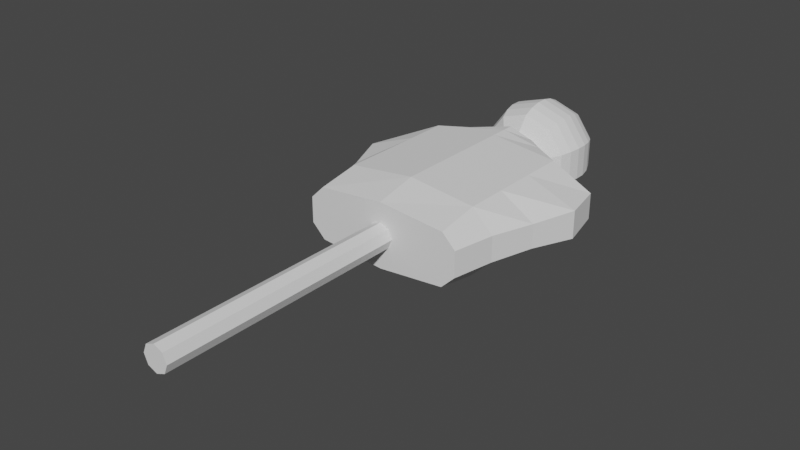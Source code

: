 # Source: TestDummy.blend  (saved by Blender 2.80.57; exported with 4.5.12 LTS)
import bpy
from mathutils import Matrix  # noqa: F401  (used for matrix-valued properties, if any)

bpy.ops.wm.read_factory_settings(use_empty=True)
scene = bpy.context.scene
scene.name = 'Scene'

# ---- collections
col_collection = bpy.data.collections.new('Collection'); scene.collection.children.link(col_collection)

# ---- world
world_world = bpy.data.worlds.new('World'); scene.world = world_world
world_world.use_nodes = True; world_world.node_tree.nodes.clear()
_N = world_world.node_tree.nodes; _L = world_world.node_tree.links
n0 = _N.new('ShaderNodeOutputWorld'); n0.name = 'World Output'; n0.location = (300, 300)
n1 = _N.new('ShaderNodeBackground'); n1.name = 'Background'; n1.location = (10, 300)
n1.inputs[0].default_value = (0.05088, 0.05088, 0.05088, 1.0)
_L.new(n1.outputs[0], n0.inputs[0])
n0.is_active_output = True
world_world.color = (0.05088, 0.05088, 0.05088)
world_world.use_sun_shadow = False
world_world.sun_shadow_jitter_overblur = 0.0

# ---- meshes
me_cylinder = bpy.data.meshes.new('Cylinder')
me_cylinder.from_pydata([(-4.441e-16, -0.08397, -0.05), (-4.441e-16, 1.916, -0.05), (0.03536, -0.08397, -0.03536), (0.03536, 1.916, -0.03536), (0.05, -0.08397, 0.0), (0.05, 1.916, -1.192e-07), (0.03536, -0.08397, 0.03536), (0.03536, 1.916, 0.03536), (-4.371e-09, -0.08397, 0.05), (-4.371e-09, 1.916, 0.05), (-0.03536, -0.08397, 0.03536), (-0.03536, 1.916, 0.03536), (-0.05, -0.08397, 0.0), (-0.05, 1.916, -1.192e-07), (-0.03536, -0.08397, -0.03536), (-0.03536, 1.916, -0.03536), (2.742e-10, 2.041, -0.04274), (2.742e-10, 2.028, -0.08361), (-6.925e-10, 0.8772, 0.0), (-4.885e-08, 1.04, -0.1614), (-4.885e-08, 1.202, -0.1614), (-4.885e-08, 1.365, -0.1614), (0.2619, 1.527, -0.1306), (0.1565, 1.592, -0.1306), (-0.2619, 1.365, -0.1306), (-0.2619, 1.202, -0.1306), (-0.2619, 1.04, -0.1306), (-0.3456, 1.04, -0.04988), (0.02512, 2.041, -0.03457), (0.04914, 2.028, -0.06764), (0.07102, 2.007, -0.09775), (0.08979, 1.978, -0.1236), (0.1046, 1.943, -0.144), (0.1149, 1.904, -0.1582), (0.1202, 1.862, -0.1654), (0.1202, 1.819, -0.1654), (0.1149, 1.777, -0.1582), (0.1046, 1.737, -0.144), (0.2532, 1.592, -0.04988), (0.2532, 1.592, 0.04988), (0.1565, 1.592, 0.1306), (9.521e-09, 1.592, 0.1614), (-0.3973, 1.202, -0.04677), (-0.4585, 1.365, -0.05397), (0.04064, 2.041, -0.01321), (0.07951, 2.028, -0.02584), (0.1149, 2.007, -0.03734), (0.1453, 1.978, -0.0472), (0.1693, 1.943, -0.05501), (0.1859, 1.904, -0.06041), (0.1944, 1.862, -0.06317), (0.1944, 1.819, -0.06317), (0.1859, 1.777, -0.06041), (0.1693, 1.737, -0.05501), (-0.1565, 1.592, 0.1306), (-0.2532, 1.592, 0.04988), (-0.2532, 1.592, -0.04988), (-0.1565, 1.592, -0.1306), (0.3149, 0.8772, -0.04988), (0.3149, 0.8772, 0.04988), (0.04064, 2.041, 0.01321), (0.07951, 2.028, 0.02584), (0.1149, 2.007, 0.03734), (0.1453, 1.978, 0.0472), (0.1693, 1.943, 0.05501), (0.1859, 1.904, 0.06041), (0.1944, 1.862, 0.06317), (0.1944, 1.819, 0.06317), (0.1859, 1.777, 0.06041), (0.1693, 1.737, 0.05501), (-2.947e-08, 1.592, -0.1614), (-1.969e-08, 1.635, -0.1614), (-0.09488, 1.635, -0.1306), (-0.1535, 1.635, -0.04988), (0.2619, 0.8772, 0.1024), (1.64e-08, 0.8772, 0.1266), (0.02512, 2.041, 0.03457), (0.04914, 2.028, 0.06764), (0.07102, 2.007, 0.09775), (0.08979, 1.978, 0.1236), (0.1046, 1.943, 0.144), (0.1149, 1.904, 0.1582), (0.1202, 1.862, 0.1654), (0.1202, 1.819, 0.1654), (0.1149, 1.777, 0.1582), (0.1046, 1.737, 0.144), (-0.1535, 1.635, 0.04988), (-0.09488, 1.635, 0.1306), (3.951e-09, 1.635, 0.1614), (0.09488, 1.635, 0.1306), (-0.2619, 0.8772, 0.1024), (-0.3149, 0.8772, 0.04988), (2.69e-09, 2.041, 0.04274), (-2.197e-09, 2.028, 0.08361), (-2.197e-09, 2.007, 0.1208), (1.735e-08, 1.978, 0.1528), (4.32e-09, 1.943, 0.178), (-8.714e-09, 1.904, 0.1955), (1.735e-08, 1.862, 0.2044), (1.735e-08, 1.819, 0.2044), (-8.714e-09, 1.777, 0.1955), (4.32e-09, 1.737, 0.178), (0.1535, 1.635, 0.04988), (0.1535, 1.635, -0.04988), (0.09488, 1.635, -0.1306), (0.07381, 1.66, -0.1016), (0.1194, 1.66, -0.0388), (-0.3149, 0.8772, -0.04988), (-0.02512, 2.041, 0.03457), (-0.04914, 2.028, 0.06764), (-0.07102, 2.007, 0.09775), (-0.08979, 1.978, 0.1236), (-0.1046, 1.943, 0.144), (-0.1149, 1.904, 0.1582), (-0.1202, 1.862, 0.1654), (-0.1202, 1.819, 0.1654), (-0.1149, 1.777, 0.1582), (-0.1046, 1.737, 0.144), (0.1194, 1.66, 0.0388), (0.07381, 1.66, 0.1016), (2.807e-09, 1.66, 0.1256), (-0.07381, 1.66, 0.1016), (-0.2619, 0.8772, -0.1024), (-4.885e-08, 0.8772, -0.1266), (-0.04064, 2.041, 0.01321), (-0.07951, 2.028, 0.02584), (-0.1149, 2.007, 0.03734), (-0.1453, 1.978, 0.0472), (-0.1693, 1.943, 0.05501), (-0.1859, 1.904, 0.06041), (-0.1944, 1.862, 0.06317), (-0.1944, 1.819, 0.06317), (-0.1859, 1.777, 0.06041), (-0.1693, 1.737, 0.05501), (-0.1194, 1.66, 0.0388), (-0.1194, 1.66, -0.0388), (-0.07381, 1.66, -0.1016), (-1.558e-08, 1.66, -0.1256), (0.2619, 0.8772, -0.1024), (-1.682e-08, 2.046, 0.0), (-0.04064, 2.041, -0.01321), (-0.07951, 2.028, -0.02584), (-0.1149, 2.007, -0.03734), (-0.1453, 1.978, -0.0472), (-0.1693, 1.943, -0.05501), (-0.1859, 1.904, -0.06041), (-0.1944, 1.862, -0.06317), (-0.1944, 1.819, -0.06317), (-0.1859, 1.777, -0.06041), (-0.1693, 1.737, -0.05501), (-1.474e-08, 1.693, -0.1187), (-0.06979, 1.693, -0.09606), (-0.1129, 1.693, -0.03669), (-0.1129, 1.693, 0.03669), (-4.885e-08, 1.527, -0.1614), (-0.2619, 1.527, -0.1306), (-0.02512, 2.041, -0.03457), (-0.04914, 2.028, -0.06764), (-0.07102, 2.007, -0.09775), (-0.08979, 1.978, -0.1236), (-0.1046, 1.943, -0.144), (-0.1149, 1.904, -0.1582), (-0.1202, 1.862, -0.1654), (-0.1202, 1.819, -0.1654), (-0.1149, 1.777, -0.1582), (-0.1046, 1.737, -0.144), (-0.06979, 1.693, 0.09606), (2.651e-09, 1.693, 0.1187), (0.06979, 1.693, 0.09606), (0.1129, 1.693, 0.03669), (-0.4237, 1.527, -0.04988), (-0.4237, 1.527, 0.04988), (-0.2619, 1.527, 0.1306), (1.64e-08, 1.527, 0.1614), (-8.714e-09, 2.007, -0.1208), (-3.478e-08, 1.978, -0.1528), (-2.175e-08, 1.943, -0.178), (-2.197e-09, 1.904, -0.1955), (-3.478e-08, 1.862, -0.2044), (-3.478e-08, 1.819, -0.2044), (-2.197e-09, 1.777, -0.1955), (-2.175e-08, 1.737, -0.178), (0.2619, 1.527, 0.1306), (0.4237, 1.527, 0.04988), (0.1129, 1.693, -0.03669), (0.06979, 1.693, -0.09606), (0.4237, 1.527, -0.04988), (-0.4585, 1.365, 0.05397), (-0.3973, 1.202, 0.04677), (-0.3456, 1.04, 0.04988), (0.3456, 1.04, 0.04988), (0.3973, 1.202, 0.04677), (0.4585, 1.365, 0.05397), (0.2619, 1.365, 0.1306), (0.2619, 1.202, 0.1306), (0.2619, 1.04, 0.1306), (1.64e-08, 1.04, 0.1614), (1.64e-08, 1.202, 0.1614), (1.64e-08, 1.365, 0.1614), (-0.2619, 1.365, 0.1306), (-0.2619, 1.202, 0.1306), (-0.2619, 1.04, 0.1306), (0.2619, 1.04, -0.1306), (0.2619, 1.202, -0.1306), (0.2619, 1.365, -0.1306), (0.4585, 1.365, -0.05397), (0.3973, 1.202, -0.04677), (0.3456, 1.04, -0.04988)], [], [(0, 1, 3, 2), (2, 3, 5, 4), (4, 5, 7, 6), (6, 7, 9, 8), (8, 9, 11, 10), (10, 11, 13, 12), (3, 1, 15, 13, 11, 9, 7, 5), (12, 13, 15, 14), (14, 15, 1, 0), (0, 2, 4, 6, 8, 10, 12, 14), (177, 176, 32, 33), (39, 40, 182, 183), (178, 177, 33, 34), (103, 102, 39, 38), (179, 178, 34, 35), (16, 139, 28), (180, 179, 35, 36), (17, 16, 28, 29), (181, 180, 36, 37), (174, 17, 29, 30), (55, 56, 170, 171), (175, 174, 30, 31), (57, 70, 154, 155), (176, 175, 31, 32), (70, 23, 22, 154), (33, 32, 48, 49), (87, 86, 55, 54), (34, 33, 49, 50), (88, 87, 54, 41), (35, 34, 50, 51), (28, 139, 44), (36, 35, 51, 52), (29, 28, 44, 45), (37, 36, 52, 53), (30, 29, 45, 46), (54, 55, 171, 172), (31, 30, 46, 47), (41, 54, 172, 173), (32, 31, 47, 48), (40, 41, 173, 182), (86, 73, 56, 55), (48, 47, 63, 64), (71, 104, 23, 70), (49, 48, 64, 65), (73, 72, 57, 56), (50, 49, 65, 66), (104, 103, 38, 23), (51, 50, 66, 67), (44, 139, 60), (52, 51, 67, 68), (45, 44, 60, 61), (53, 52, 68, 69), (46, 45, 61, 62), (89, 88, 41, 40), (47, 46, 62, 63), (62, 61, 77, 78), (72, 71, 70, 57), (63, 62, 78, 79), (102, 89, 40, 39), (64, 63, 79, 80), (118, 119, 89, 102), (65, 64, 80, 81), (121, 134, 86, 87), (66, 65, 81, 82), (137, 105, 104, 71), (67, 66, 82, 83), (60, 139, 76), (68, 67, 83, 84), (61, 60, 76, 77), (69, 68, 84, 85), (84, 83, 99, 100), (77, 76, 92, 93), (85, 84, 100, 101), (78, 77, 93, 94), (136, 137, 71, 72), (79, 78, 94, 95), (119, 120, 88, 89), (80, 79, 95, 96), (135, 136, 72, 73), (81, 80, 96, 97), (120, 121, 87, 88), (82, 81, 97, 98), (105, 106, 103, 104), (83, 82, 98, 99), (76, 139, 92), (184, 169, 118, 106), (99, 98, 114, 115), (92, 139, 108), (100, 99, 115, 116), (93, 92, 108, 109), (101, 100, 116, 117), (94, 93, 109, 110), (134, 135, 73, 86), (95, 94, 110, 111), (106, 118, 102, 103), (96, 95, 111, 112), (168, 167, 120, 119), (97, 96, 112, 113), (152, 151, 136, 135), (98, 97, 113, 114), (53, 69, 169, 184), (114, 113, 129, 130), (167, 166, 121, 120), (115, 114, 130, 131), (108, 139, 124), (116, 115, 131, 132), (109, 108, 124, 125), (117, 116, 132, 133), (110, 109, 125, 126), (169, 168, 119, 118), (111, 110, 126, 127), (153, 152, 135, 134), (112, 111, 127, 128), (185, 184, 106, 105), (113, 112, 128, 129), (128, 127, 143, 144), (149, 165, 151, 152), (129, 128, 144, 145), (101, 117, 166, 167), (130, 129, 145, 146), (166, 153, 134, 121), (131, 130, 146, 147), (124, 139, 140), (132, 131, 147, 148), (125, 124, 140, 141), (133, 132, 148, 149), (126, 125, 141, 142), (37, 53, 184, 185), (127, 126, 142, 143), (69, 85, 168, 169), (181, 37, 185, 150), (143, 142, 158, 159), (133, 149, 152, 153), (144, 143, 159, 160), (165, 181, 150, 151), (145, 144, 160, 161), (117, 133, 153, 166), (146, 145, 161, 162), (151, 150, 137, 136), (147, 146, 162, 163), (140, 139, 156), (148, 147, 163, 164), (141, 140, 156, 157), (149, 148, 164, 165), (142, 141, 157, 158), (157, 156, 16, 17), (165, 164, 180, 181), (158, 157, 17, 174), (23, 38, 186, 22), (159, 158, 174, 175), (38, 39, 183, 186), (160, 159, 175, 176), (56, 57, 155, 170), (161, 160, 176, 177), (85, 101, 167, 168), (162, 161, 177, 178), (150, 185, 105, 137), (163, 162, 178, 179), (156, 139, 16), (164, 163, 179, 180), (202, 207, 58, 138), (196, 201, 90, 75), (190, 195, 74, 59), (201, 189, 91, 90), (26, 19, 123, 122), (189, 27, 107, 91), (195, 196, 75, 74), (27, 26, 122, 107), (207, 190, 59, 58), (19, 202, 138, 123), (91, 107, 18), (123, 138, 18), (58, 59, 18), (74, 75, 18), (122, 123, 18), (107, 122, 18), (75, 90, 18), (59, 74, 18), (90, 91, 18), (138, 58, 18), (154, 22, 204, 21), (21, 204, 203, 20), (20, 203, 202, 19), (186, 183, 192, 205), (205, 192, 191, 206), (206, 191, 190, 207), (170, 155, 24, 43), (43, 24, 25, 42), (42, 25, 26, 27), (182, 173, 198, 193), (193, 198, 197, 194), (194, 197, 196, 195), (171, 170, 43, 187), (187, 43, 42, 188), (188, 42, 27, 189), (155, 154, 21, 24), (24, 21, 20, 25), (25, 20, 19, 26), (172, 171, 187, 199), (199, 187, 188, 200), (200, 188, 189, 201), (183, 182, 193, 192), (192, 193, 194, 191), (191, 194, 195, 190), (173, 172, 199, 198), (198, 199, 200, 197), (197, 200, 201, 196), (22, 186, 205, 204), (204, 205, 206, 203), (203, 206, 207, 202)])
_uv = me_cylinder.uv_layers.new(name='UVMap')
_uv.uv.foreach_set('vector', [1.0, 0.5, 1.0, 1.0, 0.875, 1.0, 0.875, 0.5, 0.875, 0.5, 0.875, 1.0, 0.75, 1.0, 0.75, 0.5, 0.75, 0.5, 0.75, 1.0, 0.625, 1.0, 0.625, 0.5, 0.625, 0.5, 0.625, 1.0, 0.5, 1.0, 0.5, 0.5, 0.5, 0.5, 0.5, 1.0, 0.375, 1.0, 0.375, 0.5, 0.375, 0.5, 0.375, 1.0, 0.25, 1.0, 0.25, 0.5, 0.4197, 0.4197, 0.25, 0.49, 0.08029, 0.4197, 0.01, 0.25, 0.08029, 0.08029, 0.25, 0.01, 0.4197, 0.08029, 0.49, 0.25, 0.25, 0.5, 0.25, 1.0, 0.125, 1.0, 0.125, 0.5, 0.125, 0.5, 0.125, 1.0, 0.0, 1.0, 0.0, 0.5, 0.75, 0.49, 0.9197, 0.4197, 0.99, 0.25, 0.9197, 0.08029, 0.75, 0.01, 0.5803, 0.08029, 0.51, 0.25, 0.5803, 0.4197, 0.7, 0.6, 0.7, 0.6667, 0.6, 0.6667, 0.6, 0.6, 0.4, 0.3333, 0.3, 0.3333, 0.3, 0.3333, 0.4, 0.3333, 0.7, 0.5333, 0.7, 0.6, 0.6, 0.6, 0.6, 0.5333, 0.5, 0.3333, 0.4, 0.3333, 0.4, 0.3333, 0.5, 0.3333, 0.7, 0.4667, 0.7, 0.5333, 0.6, 0.5333, 0.6, 0.4667, 0.7, 0.9333, 0.65, 1.0, 0.6, 0.9333, 0.7, 0.4, 0.7, 0.4667, 0.6, 0.4667, 0.6, 0.4, 0.7, 0.8667, 0.7, 0.9333, 0.6, 0.9333, 0.6, 0.8667, 0.7, 0.3333, 0.7, 0.4, 0.6, 0.4, 0.6, 0.3333, 0.7, 0.8, 0.7, 0.8667, 0.6, 0.8667, 0.6, 0.8, 1.0, 0.3333, 0.9, 0.3333, 0.9, 0.3333, 1.0, 0.3333, 0.7, 0.7333, 0.7, 0.8, 0.6, 0.8, 0.6, 0.7333, 0.8, 0.3333, 0.7, 0.3333, 0.7, 0.3333, 0.8, 0.3333, 0.7, 0.6667, 0.7, 0.7333, 0.6, 0.7333, 0.6, 0.6667, 0.7, 0.3333, 0.6, 0.3333, 0.6, 0.3333, 0.7, 0.3333, 0.6, 0.6, 0.6, 0.6667, 0.5, 0.6667, 0.5, 0.6, 0.1, 0.3333, 5.96e-08, 0.3333, 5.96e-08, 0.3333, 0.1, 0.3333, 0.6, 0.5333, 0.6, 0.6, 0.5, 0.6, 0.5, 0.5333, 0.2, 0.3333, 0.1, 0.3333, 0.1, 0.3333, 0.2, 0.3333, 0.6, 0.4667, 0.6, 0.5333, 0.5, 0.5333, 0.5, 0.4667, 0.6, 0.9333, 0.55, 1.0, 0.5, 0.9333, 0.6, 0.4, 0.6, 0.4667, 0.5, 0.4667, 0.5, 0.4, 0.6, 0.8667, 0.6, 0.9333, 0.5, 0.9333, 0.5, 0.8667, 0.6, 0.3333, 0.6, 0.4, 0.5, 0.4, 0.5, 0.3333, 0.6, 0.8, 0.6, 0.8667, 0.5, 0.8667, 0.5, 0.8, 0.1, 0.3333, 5.96e-08, 0.3333, 5.96e-08, 0.3333, 0.1, 0.3333, 0.6, 0.7333, 0.6, 0.8, 0.5, 0.8, 0.5, 0.7333, 0.2, 0.3333, 0.1, 0.3333, 0.1, 0.3333, 0.2, 0.3333, 0.6, 0.6667, 0.6, 0.7333, 0.5, 0.7333, 0.5, 0.6667, 0.3, 0.3333, 0.2, 0.3333, 0.2, 0.3333, 0.3, 0.3333, 1.0, 0.3333, 0.9, 0.3333, 0.9, 0.3333, 1.0, 0.3333, 0.5, 0.6667, 0.5, 0.7333, 0.4, 0.7333, 0.4, 0.6667, 0.7, 0.3333, 0.6, 0.3333, 0.6, 0.3333, 0.7, 0.3333, 0.5, 0.6, 0.5, 0.6667, 0.4, 0.6667, 0.4, 0.6, 0.9, 0.3333, 0.8, 0.3333, 0.8, 0.3333, 0.9, 0.3333, 0.5, 0.5333, 0.5, 0.6, 0.4, 0.6, 0.4, 0.5333, 0.6, 0.3333, 0.5, 0.3333, 0.5, 0.3333, 0.6, 0.3333, 0.5, 0.4667, 0.5, 0.5333, 0.4, 0.5333, 0.4, 0.4667, 0.5, 0.9333, 0.45, 1.0, 0.4, 0.9333, 0.5, 0.4, 0.5, 0.4667, 0.4, 0.4667, 0.4, 0.4, 0.5, 0.8667, 0.5, 0.9333, 0.4, 0.9333, 0.4, 0.8667, 0.5, 0.3333, 0.5, 0.4, 0.4, 0.4, 0.4, 0.3333, 0.5, 0.8, 0.5, 0.8667, 0.4, 0.8667, 0.4, 0.8, 0.3, 0.3333, 0.2, 0.3333, 0.2, 0.3333, 0.3, 0.3333, 0.5, 0.7333, 0.5, 0.8, 0.4, 0.8, 0.4, 0.7333, 0.4, 0.8, 0.4, 0.8667, 0.3, 0.8667, 0.3, 0.8, 0.8, 0.3333, 0.7, 0.3333, 0.7, 0.3333, 0.8, 0.3333, 0.4, 0.7333, 0.4, 0.8, 0.3, 0.8, 0.3, 0.7333, 0.4, 0.3333, 0.3, 0.3333, 0.3, 0.3333, 0.4, 0.3333, 0.4, 0.6667, 0.4, 0.7333, 0.3, 0.7333, 0.3, 0.6667, 0.4, 0.3333, 0.3, 0.3333, 0.3, 0.3333, 0.4, 0.3333, 0.4, 0.6, 0.4, 0.6667, 0.3, 0.6667, 0.3, 0.6, 0.1, 0.3333, 5.96e-08, 0.3333, 5.96e-08, 0.3333, 0.1, 0.3333, 0.4, 0.5333, 0.4, 0.6, 0.3, 0.6, 0.3, 0.5333, 0.7, 0.3333, 0.6, 0.3333, 0.6, 0.3333, 0.7, 0.3333, 0.4, 0.4667, 0.4, 0.5333, 0.3, 0.5333, 0.3, 0.4667, 0.4, 0.9333, 0.35, 1.0, 0.3, 0.9333, 0.4, 0.4, 0.4, 0.4667, 0.3, 0.4667, 0.3, 0.4, 0.4, 0.8667, 0.4, 0.9333, 0.3, 0.9333, 0.3, 0.8667, 0.4, 0.3333, 0.4, 0.4, 0.3, 0.4, 0.3, 0.3333, 0.3, 0.4, 0.3, 0.4667, 0.2, 0.4667, 0.2, 0.4, 0.3, 0.8667, 0.3, 0.9333, 0.2, 0.9333, 0.2, 0.8667, 0.3, 0.3333, 0.3, 0.4, 0.2, 0.4, 0.2, 0.3333, 0.3, 0.8, 0.3, 0.8667, 0.2, 0.8667, 0.2, 0.8, 0.8, 0.3333, 0.7, 0.3333, 0.7, 0.3333, 0.8, 0.3333, 0.3, 0.7333, 0.3, 0.8, 0.2, 0.8, 0.2, 0.7333, 0.3, 0.3333, 0.2, 0.3333, 0.2, 0.3333, 0.3, 0.3333, 0.3, 0.6667, 0.3, 0.7333, 0.2, 0.7333, 0.2, 0.6667, 0.9, 0.3333, 0.8, 0.3333, 0.8, 0.3333, 0.9, 0.3333, 0.3, 0.6, 0.3, 0.6667, 0.2, 0.6667, 0.2, 0.6, 0.2, 0.3333, 0.1, 0.3333, 0.1, 0.3333, 0.2, 0.3333, 0.3, 0.5333, 0.3, 0.6, 0.2, 0.6, 0.2, 0.5333, 0.6, 0.3333, 0.5, 0.3333, 0.5, 0.3333, 0.6, 0.3333, 0.3, 0.4667, 0.3, 0.5333, 0.2, 0.5333, 0.2, 0.4667, 0.3, 0.9333, 0.25, 1.0, 0.2, 0.9333, 0.5, 0.3333, 0.4, 0.3333, 0.4, 0.3333, 0.5, 0.3333, 0.2, 0.4667, 0.2, 0.5333, 0.1, 0.5333, 0.1, 0.4667, 0.2, 0.9333, 0.15, 1.0, 0.1, 0.9333, 0.2, 0.4, 0.2, 0.4667, 0.1, 0.4667, 0.1, 0.4, 0.2, 0.8667, 0.2, 0.9333, 0.1, 0.9333, 0.1, 0.8667, 0.2, 0.3333, 0.2, 0.4, 0.1, 0.4, 0.1, 0.3333, 0.2, 0.8, 0.2, 0.8667, 0.1, 0.8667, 0.1, 0.8, 1.0, 0.3333, 0.9, 0.3333, 0.9, 0.3333, 1.0, 0.3333, 0.2, 0.7333, 0.2, 0.8, 0.1, 0.8, 0.1, 0.7333, 0.5, 0.3333, 0.4, 0.3333, 0.4, 0.3333, 0.5, 0.3333, 0.2, 0.6667, 0.2, 0.7333, 0.1, 0.7333, 0.1, 0.6667, 0.3, 0.3333, 0.2, 0.3333, 0.2, 0.3333, 0.3, 0.3333, 0.2, 0.6, 0.2, 0.6667, 0.1, 0.6667, 0.1, 0.6, 0.9, 0.3333, 0.8, 0.3333, 0.8, 0.3333, 0.9, 0.3333, 0.2, 0.5333, 0.2, 0.6, 0.1, 0.6, 0.1, 0.5333, 0.5, 0.3333, 0.4, 0.3333, 0.4, 0.3333, 0.5, 0.3333, 0.1, 0.5333, 0.1, 0.6, 0.0, 0.6, 5.96e-08, 0.5333, 0.2, 0.3333, 0.1, 0.3333, 0.1, 0.3333, 0.2, 0.3333, 0.1, 0.4667, 0.1, 0.5333, 5.96e-08, 0.5333, 5.96e-08, 0.4667, 0.1, 0.9333, 0.05, 1.0, 8.941e-08, 0.9333, 0.1, 0.4, 0.1, 0.4667, 5.96e-08, 0.4667, 0.0, 0.4, 0.1, 0.8667, 0.1, 0.9333, 8.941e-08, 0.9333, 5.96e-08, 0.8667, 0.1, 0.3333, 0.1, 0.4, 0.0, 0.4, 5.96e-08, 0.3333, 0.1, 0.8, 0.1, 0.8667, 5.96e-08, 0.8667, 5.96e-08, 0.8, 0.4, 0.3333, 0.3, 0.3333, 0.3, 0.3333, 0.4, 0.3333, 0.1, 0.7333, 0.1, 0.8, 5.96e-08, 0.8, 5.96e-08, 0.7333, 1.0, 0.3333, 0.9, 0.3333, 0.9, 0.3333, 1.0, 0.3333, 0.1, 0.6667, 0.1, 0.7333, 5.96e-08, 0.7333, 5.96e-08, 0.6667, 0.6, 0.3333, 0.5, 0.3333, 0.5, 0.3333, 0.6, 0.3333, 0.1, 0.6, 0.1, 0.6667, 5.96e-08, 0.6667, 0.0, 0.6, 1.0, 0.6667, 1.0, 0.7333, 0.9, 0.7333, 0.9, 0.6667, 0.9, 0.3333, 0.8, 0.3333, 0.8, 0.3333, 0.9, 0.3333, 1.0, 0.6, 1.0, 0.6667, 0.9, 0.6667, 0.9, 0.6, 0.2, 0.3333, 0.1, 0.3333, 0.1, 0.3333, 0.2, 0.3333, 1.0, 0.5333, 1.0, 0.6, 0.9, 0.6, 0.9, 0.5333, 0.1, 0.3333, 5.96e-08, 0.3333, 5.96e-08, 0.3333, 0.1, 0.3333, 1.0, 0.4667, 1.0, 0.5333, 0.9, 0.5333, 0.9, 0.4667, 1.0, 0.9333, 0.95, 1.0, 0.9, 0.9333, 1.0, 0.4, 1.0, 0.4667, 0.9, 0.4667, 0.9, 0.4, 1.0, 0.8667, 1.0, 0.9333, 0.9, 0.9333, 0.9, 0.8667, 1.0, 0.3333, 1.0, 0.4, 0.9, 0.4, 0.9, 0.3333, 1.0, 0.8, 1.0, 0.8667, 0.9, 0.8667, 0.9, 0.8, 0.6, 0.3333, 0.5, 0.3333, 0.5, 0.3333, 0.6, 0.3333, 1.0, 0.7333, 1.0, 0.8, 0.9, 0.8, 0.9, 0.7333, 0.4, 0.3333, 0.3, 0.3333, 0.3, 0.3333, 0.4, 0.3333, 0.7, 0.3333, 0.6, 0.3333, 0.6, 0.3333, 0.7, 0.3333, 0.9, 0.7333, 0.9, 0.8, 0.8, 0.8, 0.8, 0.7333, 1.0, 0.3333, 0.9, 0.3333, 0.9, 0.3333, 1.0, 0.3333, 0.9, 0.6667, 0.9, 0.7333, 0.8, 0.7333, 0.8, 0.6667, 0.8, 0.3333, 0.7, 0.3333, 0.7, 0.3333, 0.8, 0.3333, 0.9, 0.6, 0.9, 0.6667, 0.8, 0.6667, 0.8, 0.6, 0.1, 0.3333, 5.96e-08, 0.3333, 5.96e-08, 0.3333, 0.1, 0.3333, 0.9, 0.5333, 0.9, 0.6, 0.8, 0.6, 0.8, 0.5333, 0.8, 0.3333, 0.7, 0.3333, 0.7, 0.3333, 0.8, 0.3333, 0.9, 0.4667, 0.9, 0.5333, 0.8, 0.5333, 0.8, 0.4667, 0.9, 0.9333, 0.85, 1.0, 0.8, 0.9333, 0.9, 0.4, 0.9, 0.4667, 0.8, 0.4667, 0.8, 0.4, 0.9, 0.8667, 0.9, 0.9333, 0.8, 0.9333, 0.8, 0.8667, 0.9, 0.3333, 0.9, 0.4, 0.8, 0.4, 0.8, 0.3333, 0.9, 0.8, 0.9, 0.8667, 0.8, 0.8667, 0.8, 0.8, 0.8, 0.8667, 0.8, 0.9333, 0.7, 0.9333, 0.7, 0.8667, 0.8, 0.3333, 0.8, 0.4, 0.7, 0.4, 0.7, 0.3333, 0.8, 0.8, 0.8, 0.8667, 0.7, 0.8667, 0.7, 0.8, 0.6, 0.3333, 0.5, 0.3333, 0.5, 0.3333, 0.6, 0.3333, 0.8, 0.7333, 0.8, 0.8, 0.7, 0.8, 0.7, 0.7333, 0.5, 0.3333, 0.4, 0.3333, 0.4, 0.3333, 0.5, 0.3333, 0.8, 0.6667, 0.8, 0.7333, 0.7, 0.7333, 0.7, 0.6667, 0.9, 0.3333, 0.8, 0.3333, 0.8, 0.3333, 0.9, 0.3333, 0.8, 0.6, 0.8, 0.6667, 0.7, 0.6667, 0.7, 0.6, 0.3, 0.3333, 0.2, 0.3333, 0.2, 0.3333, 0.3, 0.3333, 0.8, 0.5333, 0.8, 0.6, 0.7, 0.6, 0.7, 0.5333, 0.7, 0.3333, 0.6, 0.3333, 0.6, 0.3333, 0.7, 0.3333, 0.8, 0.4667, 0.8, 0.5333, 0.7, 0.5333, 0.7, 0.4667, 0.8, 0.9333, 0.75, 1.0, 0.7, 0.9333, 0.8, 0.4, 0.8, 0.4667, 0.7, 0.4667, 0.7, 0.4, 0.6, 0.3333, 0.5, 0.3333, 0.5, 0.3333, 0.6, 0.3333, 0.2, 0.3333, 0.1, 0.3333, 0.1, 0.3333, 0.2, 0.3333, 0.4, 0.3333, 0.3, 0.3333, 0.3, 0.3333, 0.4, 0.3333, 0.1, 0.3333, 5.96e-08, 0.3333, 5.96e-08, 0.3333, 0.1, 0.3333, 0.8, 0.3333, 0.7, 0.3333, 0.7, 0.3333, 0.8, 0.3333, 1.0, 0.3333, 0.9, 0.3333, 0.9, 0.3333, 1.0, 0.3333, 0.3, 0.3333, 0.2, 0.3333, 0.2, 0.3333, 0.3, 0.3333, 0.9, 0.3333, 0.8, 0.3333, 0.8, 0.3333, 0.9, 0.3333, 0.5, 0.3333, 0.4, 0.3333, 0.4, 0.3333, 0.5, 0.3333, 0.7, 0.3333, 0.6, 0.3333, 0.6, 0.3333, 0.7, 0.3333, 1.0, 0.3333, 0.9, 0.3333, 1.0, 0.3333, 0.7, 0.3333, 0.6, 0.3333, 0.7, 0.3333, 0.5, 0.3333, 0.4, 0.3333, 0.5, 0.3333, 0.3, 0.3333, 0.2, 0.3333, 0.3, 0.3333, 0.8, 0.3333, 0.7, 0.3333, 0.8, 0.3333, 0.9, 0.3333, 0.8, 0.3333, 0.9, 0.3333, 0.2, 0.3333, 0.1, 0.3333, 0.2, 0.3333, 0.4, 0.3333, 0.3, 0.3333, 0.4, 0.3333, 0.1, 0.3333, 5.96e-08, 0.3333, 0.1, 0.3333, 0.6, 0.3333, 0.5, 0.3333, 0.6, 0.3333, 0.7, 0.3333, 0.6, 0.3333, 0.6, 0.3333, 0.7, 0.3333, 0.7, 0.3333, 0.6, 0.3333, 0.6, 0.3333, 0.7, 0.3333, 0.7, 0.3333, 0.6, 0.3333, 0.6, 0.3333, 0.7, 0.3333, 0.5, 0.3333, 0.4, 0.3333, 0.4, 0.3333, 0.5, 0.3333, 0.5, 0.3333, 0.4, 0.3333, 0.4, 0.3333, 0.5, 0.3333, 0.5, 0.3333, 0.4, 0.3333, 0.4, 0.3333, 0.5, 0.3333, 0.9, 0.3333, 0.8, 0.3333, 0.8, 0.3333, 0.9, 0.3333, 0.9, 0.3333, 0.8, 0.3333, 0.8, 0.3333, 0.9, 0.3333, 0.9, 0.3333, 0.8, 0.3333, 0.8, 0.3333, 0.9, 0.3333, 0.3, 0.3333, 0.2, 0.3333, 0.2, 0.3333, 0.3, 0.3333, 0.3, 0.3333, 0.2, 0.3333, 0.2, 0.3333, 0.3, 0.3333, 0.3, 0.3333, 0.2, 0.3333, 0.2, 0.3333, 0.3, 0.3333, 1.0, 0.3333, 0.9, 0.3333, 0.9, 0.3333, 1.0, 0.3333, 1.0, 0.3333, 0.9, 0.3333, 0.9, 0.3333, 1.0, 0.3333, 1.0, 0.3333, 0.9, 0.3333, 0.9, 0.3333, 1.0, 0.3333, 0.8, 0.3333, 0.7, 0.3333, 0.7, 0.3333, 0.8, 0.3333, 0.8, 0.3333, 0.7, 0.3333, 0.7, 0.3333, 0.8, 0.3333, 0.8, 0.3333, 0.7, 0.3333, 0.7, 0.3333, 0.8, 0.3333, 0.1, 0.3333, 5.96e-08, 0.3333, 5.96e-08, 0.3333, 0.1, 0.3333, 0.1, 0.3333, 5.96e-08, 0.3333, 5.96e-08, 0.3333, 0.1, 0.3333, 0.1, 0.3333, 5.96e-08, 0.3333, 5.96e-08, 0.3333, 0.1, 0.3333, 0.4, 0.3333, 0.3, 0.3333, 0.3, 0.3333, 0.4, 0.3333, 0.4, 0.3333, 0.3, 0.3333, 0.3, 0.3333, 0.4, 0.3333, 0.4, 0.3333, 0.3, 0.3333, 0.3, 0.3333, 0.4, 0.3333, 0.2, 0.3333, 0.1, 0.3333, 0.1, 0.3333, 0.2, 0.3333, 0.2, 0.3333, 0.1, 0.3333, 0.1, 0.3333, 0.2, 0.3333, 0.2, 0.3333, 0.1, 0.3333, 0.1, 0.3333, 0.2, 0.3333, 0.6, 0.3333, 0.5, 0.3333, 0.5, 0.3333, 0.6, 0.3333, 0.6, 0.3333, 0.5, 0.3333, 0.5, 0.3333, 0.6, 0.3333, 0.6, 0.3333, 0.5, 0.3333, 0.5, 0.3333, 0.6, 0.3333])
me_cylinder.use_remesh_preserve_volume = False
me_cylinder.use_remesh_preserve_attributes = False
me_cylinder.use_mirror_vertex_groups = False
me_cylinder.update()

# ---- objects
ob_cylinder = bpy.data.objects.new('Cylinder', me_cylinder)

# ---- transforms, parenting, visibility, modifiers, constraints
ob_cylinder.location = (0.0, 0.0, 0.0)
ob_cylinder.lineart.crease_threshold = 0.0

# ---- collection membership
col_collection.objects.link(ob_cylinder)

# ---- scene / render settings (as saved in the file)
scene.frame_start = 1; scene.frame_end = 250; scene.frame_set(1)
scene.render.engine = 'BLENDER_EEVEE_NEXT'
scene.cycles.use_denoising = False
scene.cycles.samples = 128
scene.cycles.sampling_pattern = 'TABULATED_SOBOL'
scene.cycles.use_adaptive_sampling = False
scene.cycles.use_light_tree = False
scene.view_settings.view_transform = 'Filmic'
bpy.context.view_layer.update()

# ---- added for rendering (the .blend has no active camera and no usable light): camera, sun
cam_auto = bpy.data.cameras.new('AutoCamera')
cam_auto.lens = 50.0
cam_auto.sensor_width = 36.0
cam_auto.clip_end = 1000.0
ob_auto_camera = bpy.data.objects.new('AutoCamera', cam_auto)
scene.collection.objects.link(ob_auto_camera)
ob_auto_camera.location = (2.17848, -1.63326, 1.74278)
ob_auto_camera.rotation_euler = (1.09748, -7.21219e-08, 0.694738)
scene.camera = ob_auto_camera
light_auto_sun = bpy.data.lights.new('AutoSun', 'SUN')
light_auto_sun.energy = 3.0
light_auto_sun.angle = 0.0523599
ob_auto_sun = bpy.data.objects.new('AutoSun', light_auto_sun)
scene.collection.objects.link(ob_auto_sun)
ob_auto_sun.rotation_euler = (0.872665, 0.174533, 0.523599)
bpy.context.view_layer.update()
